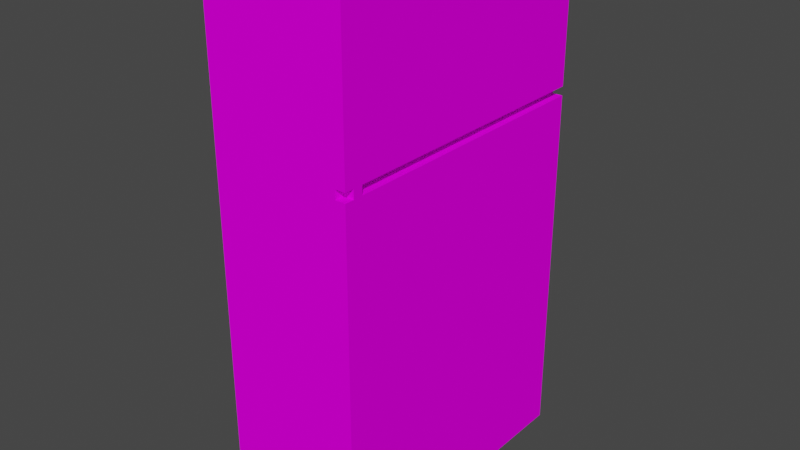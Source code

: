 # Source: Frige.blend  (saved by Blender 3.5.10; exported with 4.5.12 LTS)
import bpy
from mathutils import Matrix  # noqa: F401  (used for matrix-valued properties, if any)

bpy.ops.wm.read_factory_settings(use_empty=True)
scene = bpy.context.scene
scene.name = 'Scene'

# ---- collections
col_collection = bpy.data.collections.new('Collection'); scene.collection.children.link(col_collection)

# ---- images (referenced by path relative to the original .blend; pixels are not part of the script)
import os
ASSET_DIR = os.environ.get("B2B_ASSET_DIR", "")  # directory of the original .blend (textures are referenced by path, not embedded)
HERE = os.path.dirname(os.path.abspath(__file__))  # packed textures are extracted next to this script under _unpacked/

def load_image(name, relpath, width, height, colorspace="sRGB"):
    """Load a texture the original file referenced (path relative to the .blend, or extracted next to this script)."""
    p = next((c for c in (os.path.join(HERE, relpath), os.path.join(ASSET_DIR, relpath)) if relpath and os.path.exists(c)), "")
    if p:
        img = bpy.data.images.load(p, check_existing=True)
        img.name = name
    else:  # same state as the original file: an image datablock whose file is absent (Cycles renders it pink)
        img = bpy.data.images.new(name, width, height)
        img.source = "FILE"
        img.filepath = "//" + (relpath or name)
    img.colorspace_settings.name = colorspace
    return img
img_frige_all_png_001 = load_image('frige all.png.001', 'frige all.png', 1024, 1024, 'sRGB')

# ---- materials (node trees are filled in below, after node groups)
mat_frige_material = bpy.data.materials.new('Frige material')
mat_frige_material.use_transparent_shadow = False

# ---- material node trees
mat_frige_material.use_nodes = True; mat_frige_material.node_tree.nodes.clear()
_N = mat_frige_material.node_tree.nodes; _L = mat_frige_material.node_tree.links
n0 = _N.new('ShaderNodeBsdfPrincipled'); n0.name = 'Принципиальный BSDF'; n0.location = (10, 300)
n0.distribution = 'GGX'
n0.subsurface_method = 'RANDOM_WALK_SKIN'
n0.inputs[2].default_value = 1.0
n0.inputs[3].default_value = 1.45
n0.inputs[13].default_value = 0.0
n0.inputs[27].default_value = (0.0, 0.0, 0.0, 1.0)
n0.inputs[28].default_value = 1.0
n1 = _N.new('ShaderNodeOutputMaterial'); n1.name = 'Вывод материала'; n1.location = (300, 300)
n2 = _N.new('ShaderNodeTexImage'); n2.name = 'Изображение-текстура'; n2.location = (-396, 150)
n2.image = img_frige_all_png_001
n2.interpolation = 'Closest'
_L.new(n0.outputs[0], n1.inputs[0])
_L.new(n2.outputs[0], n0.inputs[0])
n1.is_active_output = True

# ---- world
world_world = bpy.data.worlds.new('World'); scene.world = world_world
world_world.use_nodes = True; world_world.node_tree.nodes.clear()
_N = world_world.node_tree.nodes; _L = world_world.node_tree.links
n0 = _N.new('ShaderNodeOutputWorld'); n0.name = 'World Output'; n0.location = (300, 300)
n1 = _N.new('ShaderNodeBackground'); n1.name = 'Background'; n1.location = (10, 300)
n1.inputs[0].default_value = (0.05088, 0.05088, 0.05088, 1.0)
_L.new(n1.outputs[0], n0.inputs[0])
n0.is_active_output = True
world_world.color = (0.05088, 0.05088, 0.05088)
world_world.use_sun_shadow = False
world_world.sun_shadow_jitter_overblur = 0.0

# ---- meshes
me_001 = bpy.data.meshes.new('Куб.001')
me_001.from_pydata([(-1.0, 1.0, -1.0), (1.0, 1.0, -1.0), (-1.0, -3.176, -1.0), (1.0, -3.176, -1.0), (-1.0, 1.0, 6.414), (1.0, 1.0, 6.414), (1.0, -3.176, 6.414), (-1.0, -3.176, 6.414), (1.0, -3.176, 4.101), (1.0, 1.0, 4.101), (-1.0, -3.176, 4.101), (1.0, 1.0, 4.227), (-1.0, -3.176, 4.227), (1.0, -3.176, 4.227), (1.0, -3.045, 4.227), (1.0, -3.043, 4.101), (1.0, -2.908, 4.227), (1.0, -2.908, 4.101), (0.8576, -3.176, 4.227), (0.8576, -3.176, 4.101), (0.8576, -3.043, 4.101), (0.8576, 1.0, 4.101), (0.8576, 1.0, 4.227), (0.8576, -3.045, 4.227), (0.8576, -2.908, 4.227), (0.8576, -2.908, 4.101), (0.8576, -3.176, 4.227), (0.8576, -3.176, 4.101), (-1.0, -3.176, 4.227), (-1.0, -3.176, 4.101), (1.0, -3.176, 4.227), (1.0, -3.176, 6.414), (-1.0, -3.176, 6.414), (-1.0, -3.176, 4.227), (0.8576, -3.176, 4.101), (0.8576, -3.176, 4.227), (-1.0, -3.176, 4.227), (-1.0, -3.176, 4.101), (1.0, -3.176, -1.0), (1.0, -3.176, 4.101), (-1.0, -3.176, 4.101), (-1.0, -3.176, -1.0), (0.8576, 1.0, 4.227), (0.8576, 1.0, 4.101), (-1.0, 1.0, 4.227), (-1.0, 1.0, 4.101)], [], [(5, 4, 7, 6), (12, 10, 29, 28), (0, 1, 3, 2), (44, 4, 5, 11), (11, 5, 6, 13, 14, 16), (1, 9, 17, 15, 8, 3), (0, 45, 9, 1), (17, 9, 21, 25), (21, 22, 24, 25), (20, 23, 18, 19), (15, 14, 23, 20), (14, 13, 18, 23), (17, 16, 14, 15), (16, 17, 25, 24), (11, 16, 24, 22), (8, 15, 20, 19), (19, 18, 26, 27), (10, 19, 27, 29), (12, 7, 4, 44, 45, 0, 2, 10), (18, 12, 28, 26), (30, 31, 32, 33), (6, 31, 30, 13), (7, 32, 31, 6), (12, 33, 32, 7), (13, 30, 33, 12), (34, 35, 36, 37), (26, 35, 34, 27), (28, 36, 35, 26), (29, 37, 36, 28), (27, 34, 37, 29), (38, 39, 40, 41), (8, 39, 38, 3), (10, 40, 39, 8), (2, 41, 40, 10), (3, 38, 41, 2), (43, 45, 44, 42)])
_uv = me_001.uv_layers.new(name='UVКарта')
_uv.uv.foreach_set('vector', [0.1283, 0.9032, 0.04689, 0.8999, 0.04671, 0.6987, 0.1272, 0.6997, 0.06656, 0.9189, 0.06818, 0.9189, 0.06818, 0.9189, 0.06656, 0.9189, 0.1301, 0.9081, 0.04447, 0.9079, 0.04447, 0.6941, 0.1298, 0.6943, 0.05482, 0.9079, 0.04433, 0.9078, 0.04433, 0.8186, 0.05482, 0.8187, 0.33, 0.7199, 0.33, 0.915, 0.2061, 0.915, 0.2061, 0.7203, 0.2099, 0.7203, 0.214, 0.7203, 0.3299, 0.2536, 0.33, 0.7087, 0.214, 0.7091, 0.21, 0.7091, 0.2061, 0.7091, 0.2061, 0.255, 0.1295, 0.9074, 0.0447, 0.9066, 0.0447, 0.6943, 0.1298, 0.695, 0.214, 0.7091, 0.33, 0.7087, 0.33, 0.7087, 0.214, 0.7091, 0.33, 0.7087, 0.33, 0.7199, 0.214, 0.7203, 0.214, 0.7091, 0.21, 0.7091, 0.2099, 0.7203, 0.2061, 0.7203, 0.2061, 0.7091, 0.21, 0.7091, 0.2099, 0.7203, 0.2099, 0.7203, 0.21, 0.7091, 0.2099, 0.7203, 0.2061, 0.7203, 0.2061, 0.7203, 0.2099, 0.7203, 0.214, 0.7091, 0.214, 0.7203, 0.2099, 0.7203, 0.21, 0.7091, 0.214, 0.7203, 0.214, 0.7091, 0.214, 0.7091, 0.214, 0.7203, 0.33, 0.7199, 0.214, 0.7203, 0.214, 0.7203, 0.33, 0.7199, 0.2061, 0.7091, 0.21, 0.7091, 0.21, 0.7091, 0.2061, 0.7091, 0.2061, 0.7091, 0.2061, 0.7203, 0.2061, 0.7203, 0.2061, 0.7091, 0.0, 0.0, 0.0, 0.0, 0.0, 0.0, 0.0, 0.0, 0.06969, 0.9074, 0.04459, 0.9076, 0.04438, 0.6942, 0.05321, 0.6941, 0.07107, 0.6944, 0.1299, 0.6949, 0.1297, 0.9071, 0.07113, 0.9074, 0.0, 0.0, 0.0, 0.0, 0.0, 0.0, 0.0, 0.0, 0.06974, 0.9078, 0.04459, 0.9078, 0.04504, 0.6941, 0.07003, 0.6943, 0.03858, 0.9193, 0.03858, 0.9193, 0.06662, 0.9193, 0.06662, 0.9193, 0.03907, 0.681, 0.03907, 0.681, 0.03858, 0.9193, 0.03858, 0.9193, 0.06694, 0.6812, 0.06694, 0.6812, 0.03907, 0.681, 0.03907, 0.681, 0.06662, 0.9193, 0.06662, 0.9193, 0.06694, 0.6812, 0.06694, 0.6812, 0.127, 0.9035, 0.1249, 0.6989, 0.04659, 0.699, 0.04457, 0.9011, 0.1306, 0.6903, 0.1306, 0.6903, 0.1328, 0.9185, 0.1328, 0.9185, 0.04319, 0.6904, 0.04319, 0.6904, 0.1306, 0.6903, 0.1306, 0.6903, 0.04093, 0.9158, 0.04093, 0.9158, 0.04319, 0.6904, 0.04319, 0.6904, 0.1328, 0.9185, 0.1328, 0.9185, 0.04093, 0.9158, 0.04093, 0.9158, 0.1299, 0.9078, 0.07119, 0.9078, 0.07147, 0.6943, 0.1298, 0.6948, 0.06824, 0.9193, 0.06824, 0.9193, 0.1337, 0.9193, 0.1337, 0.9193, 0.06855, 0.6812, 0.06855, 0.6812, 0.06824, 0.9193, 0.06824, 0.9193, 0.1336, 0.6817, 0.1336, 0.6817, 0.06855, 0.6812, 0.06855, 0.6812, 0.1337, 0.9193, 0.1337, 0.9193, 0.1336, 0.6817, 0.1336, 0.6817, 0.1287, 0.904, 0.1244, 0.6997, 0.05037, 0.6976, 0.05251, 0.8998])
me_001.materials.append(mat_frige_material)
me_001.update()

# ---- objects
ob_frige = bpy.data.objects.new('Frige', me_001)

# ---- transforms, parenting, visibility, modifiers, constraints
ob_frige.location = (0.0, 0.0, 0.0)

# ---- collection membership
col_collection.objects.link(ob_frige)

# ---- scene / render settings (as saved in the file)
scene.frame_start = 1; scene.frame_end = 250; scene.frame_set(0)
scene.render.engine = 'BLENDER_EEVEE_NEXT'
scene.cycles.sampling_pattern = 'TABULATED_SOBOL'
scene.view_settings.view_transform = 'Filmic'
bpy.context.view_layer.update()

# ---- added for rendering (the .blend has no active camera and no usable light): camera, sun
cam_auto = bpy.data.cameras.new('AutoCamera')
cam_auto.lens = 50.0
cam_auto.sensor_width = 36.0
cam_auto.clip_end = 1000.0
ob_auto_camera = bpy.data.objects.new('AutoCamera', cam_auto)
scene.collection.objects.link(ob_auto_camera)
ob_auto_camera.location = (8.08734, -10.7927, 9.17684)
ob_auto_camera.rotation_euler = (1.09748, -7.21219e-08, 0.694738)
scene.camera = ob_auto_camera
light_auto_sun = bpy.data.lights.new('AutoSun', 'SUN')
light_auto_sun.energy = 3.0
light_auto_sun.angle = 0.0523599
ob_auto_sun = bpy.data.objects.new('AutoSun', light_auto_sun)
scene.collection.objects.link(ob_auto_sun)
ob_auto_sun.rotation_euler = (0.872665, 0.174533, 0.523599)
bpy.context.view_layer.update()

